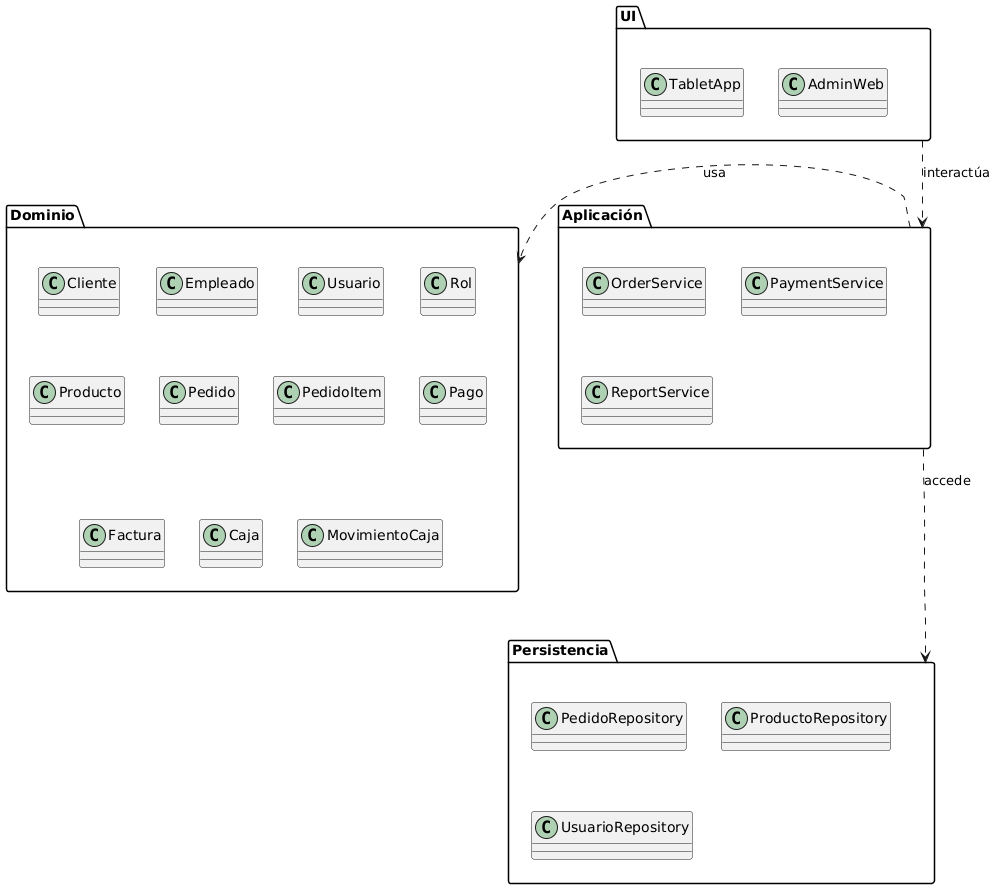

The diagram above was rendered by PlantUML. Its source (embedded in the PNG):
@startuml
package "Dominio" {
  class Cliente
  class Empleado
  class Usuario
  class Rol
  class Producto
  class Pedido
  class PedidoItem
  class Pago
  class Factura
  class Caja
  class MovimientoCaja
}

package "Aplicación" {
  class OrderService
  class PaymentService
  class ReportService
}

package "Persistencia" {
  class PedidoRepository
  class ProductoRepository
  class UsuarioRepository
}

package "UI" {
  class TabletApp
  class AdminWeb
}

' --- Relaciones entre paquetes ---
UI ..> Aplicación : interactúa
Aplicación ..> Dominio : usa
Aplicación ..> Persistencia : accede
@enduml